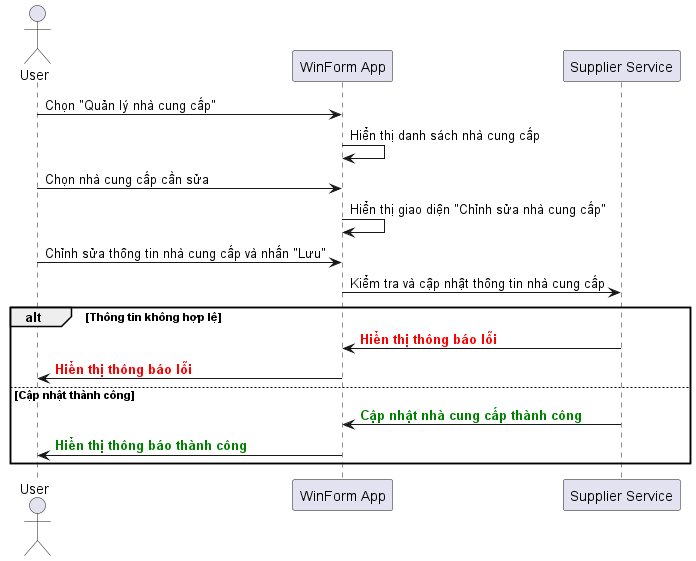

The diagram above was rendered by PlantUML. Its source (embedded in the PNG):
@startuml
actor User
participant "WinForm App" as App
participant "Supplier Service" as SupplierService

User -> App: Chọn "Quản lý nhà cung cấp"  
App -> App: Hiển thị danh sách nhà cung cấp  
User -> App: Chọn nhà cung cấp cần sửa  
App -> App: Hiển thị giao diện "Chỉnh sửa nhà cung cấp"  
User -> App: Chỉnh sửa thông tin nhà cung cấp và nhấn "Lưu"  
App -> SupplierService: Kiểm tra và cập nhật thông tin nhà cung cấp  
alt Thông tin không hợp lệ  
    SupplierService -> App: <font color=red><b>Hiển thị thông báo lỗi</b></font>  
    App -> User: <font color=red><b>Hiển thị thông báo lỗi</b></font>  
else Cập nhật thành công  
    SupplierService -> App: <font color=green><b>Cập nhật nhà cung cấp thành công</b></font>  
    App -> User: <font color=green><b>Hiển thị thông báo thành công</b></font>  
end  
@enduml